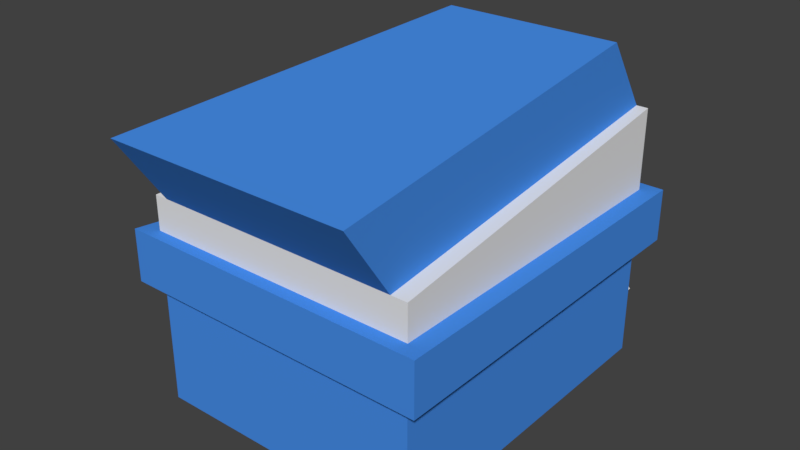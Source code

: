 # Source: new_building_5.blend  (saved by Blender 2.77.0; exported with 4.5.12 LTS)
import bpy
from mathutils import Matrix  # noqa: F401  (used for matrix-valued properties, if any)

bpy.ops.wm.read_factory_settings(use_empty=True)
scene = bpy.context.scene
scene.name = 'Scene'

# ---- collections
col_collection_1 = bpy.data.collections.new('Collection 1'); scene.collection.children.link(col_collection_1)

# ---- materials (node trees are filled in below, after node groups)
mat_material_001 = bpy.data.materials.new('Material.001')
mat_material_001.alpha_threshold = 0.0
mat_material_001.use_transparent_shadow = False
mat_material_001.diffuse_color = (0.06232, 0.2655, 0.8, 1.0)
mat_material_001.roughness = 0.5
mat_material_002 = bpy.data.materials.new('Material.002')
mat_material_002.alpha_threshold = 0.0
mat_material_002.use_transparent_shadow = False
mat_material_002.roughness = 0.5
mat_material_003 = bpy.data.materials.new('Material.003')
mat_material_003.alpha_threshold = 0.0
mat_material_003.use_transparent_shadow = False
mat_material_003.diffuse_color = (0.233, 0.233, 0.233, 1.0)
mat_material_003.roughness = 0.5

# ---- material node trees

# ---- world
world_world = bpy.data.worlds.new('World'); scene.world = world_world
world_world.color = (0.05088, 0.05088, 0.05088)
world_world.use_sun_shadow = False
world_world.sun_shadow_jitter_overblur = 0.0
world_world.cycles.sampling_method = 'MANUAL'

# ---- meshes
me_cube_001 = bpy.data.meshes.new('Cube.001')
me_cube_001.from_pydata([(2.857, 4.775, -9.733e-06), (2.857, 4.775, 5.289), (2.857, -2.226, -9.733e-06), (2.857, -2.226, 4.336), (-1.222, 4.775, -9.733e-06), (-1.222, 4.775, 5.289), (-2.868, -2.226, -9.733e-06), (-2.868, -2.226, 4.336), (2.857, 4.775, 2.539), (2.857, 4.775, 3.623), (2.857, -2.226, 3.623), (2.857, -2.226, 2.539), (-2.868, -2.226, 3.623), (-2.868, -2.226, 2.539), (-1.222, 4.775, 3.623), (-1.222, 4.775, 2.539), (3.217, 5.057, 2.539), (3.217, 5.057, 3.623), (3.217, -2.508, 3.623), (3.217, -2.508, 2.539), (-3.274, -2.465, 3.623), (-3.274, -2.465, 2.539), (-1.528, 5.093, 3.623), (-1.528, 5.093, 2.539), (2.521, -2.226, -9.733e-06), (2.618, 4.775, 5.289), (2.521, -2.226, 3.623), (2.521, -2.226, 2.539), (2.836, -2.505, 3.623), (2.836, -2.505, 2.539), (2.521, -2.226, 4.336), (2.42, 4.775, 2.341), (2.42, 4.775, 1.282), (-2.58, -2.226, 4.336), (-1.016, 4.775, 3.623), (-0.8183, 4.775, 2.341), (-0.8183, 4.775, 1.282), (-1.289, 5.091, 3.623), (-2.58, -2.226, -9.733e-06), (-1.016, 4.775, 5.289), (-2.58, -2.226, 3.623), (-2.58, -2.226, 2.539), (-2.948, -2.468, 3.623), (-2.948, -2.468, 2.539), (2.618, 4.775, 2.539), (2.618, 4.775, 1.084), (-1.016, 4.775, 2.539), (-1.016, 4.775, 1.084), (2.42, 4.327, 2.341), (2.42, 4.327, 1.282), (-0.8183, 4.327, 2.341), (-0.8183, 4.327, 1.282), (2.618, 5.323, 1.084), (-1.016, 5.323, 1.084), (2.42, 5.323, 1.282), (-0.8183, 5.323, 1.282), (-1.016, 3.792, 6.747), (2.618, 3.792, 6.747), (2.521, -3.209, 5.794), (-2.58, -3.209, 5.794)], [], [(4, 6, 13, 15), (36, 51, 49, 32, 54, 55), (25, 30, 3, 1), (11, 8, 16, 19), (7, 5, 14, 12), (46, 15, 23), (8, 44, 46, 23, 22, 37, 17, 16), (1, 3, 10, 9), (27, 11, 19, 29), (20, 22, 23, 21), (17, 18, 19, 16), (15, 13, 21, 23), (12, 14, 34, 37, 22, 20), (9, 10, 18, 17), (41, 27, 29, 43), (30, 25, 57, 58), (38, 6, 4, 0, 2, 24), (42, 20, 21, 43, 29, 19, 18, 28), (33, 7, 12, 40, 26, 10, 3, 30), (9, 17, 37, 34), (5, 7, 33, 39), (6, 38, 24, 2, 11, 27, 41, 13), (13, 41, 43, 21), (44, 8, 0, 4, 15, 46, 35, 36, 47, 45, 32, 31), (25, 1, 9, 34, 14, 5, 39), (31, 35, 46, 44), (32, 45, 52, 54), (48, 49, 51, 50), (31, 32, 49, 48), (36, 35, 50, 51), (35, 31, 48, 50), (55, 54, 52, 53), (47, 36, 55, 53), (45, 47, 53, 52), (58, 57, 56, 59), (33, 30, 58, 59), (25, 39, 56, 57), (39, 33, 59, 56), (2, 0, 8, 11), (40, 12, 20, 42, 28, 18, 10, 26)])
me_cube_001.polygons.foreach_set('material_index', [0, 1, 1, 0, 1, 0, 0, 1, 0, 0, 0, 0, 0, 0, 0, 0, 0, 0, 1, 0, 1, 0, 0, 0, 1, 0, 1, 2, 0, 0, 0, 1, 1, 1, 0, 0, 0, 0, 0, 0])
_uv = me_cube_001.uv_layers.new(name='UVMap')
_uv.uv.foreach_set('vector', [0.6849, 0.3508, 0.6849, 0.6839, 0.5671, 0.6837, 0.5671, 0.3506, 0.795, 0.1892, 0.8158, 0.1892, 0.8158, 0.3393, 0.795, 0.3393, 0.7696, 0.3393, 0.7696, 0.1892, 0.9519, 0.0, 0.9564, 0.3265, 0.9408, 0.3265, 0.9408, 0.0, 0.2846, 0.3381, 0.2824, 0.01343, 0.2991, 0.0002689, 0.3013, 0.3511, 0.9078, 0.3332, 0.8635, 0.0, 0.9408, 0.0001096, 0.9408, 0.3332, 0.1026, 0.01459, 0.09311, 0.01465, 0.07881, 0.0, 0.7358, 0.3673, 0.7358, 0.3784, 0.7358, 0.5469, 0.7352, 0.5706, 0.6849, 0.5706, 0.6849, 0.5596, 0.685, 0.3506, 0.7352, 0.3506, 0.4021, 1.0, 0.4463, 0.6753, 0.4794, 0.6753, 0.4794, 1.0, 0.269, 0.3382, 0.2846, 0.3381, 0.3013, 0.3511, 0.2836, 0.3511, 0.2368, 0.7104, 0.2368, 0.3511, 0.2871, 0.3511, 0.2871, 0.7105, 0.8028, 0.9214, 0.8028, 0.5706, 0.8531, 0.5706, 0.8531, 0.9214, 0.09311, 0.01465, 0.01878, 0.3398, 0.0, 0.3511, 0.07881, 0.0, 0.5839, 0.3394, 0.5095, 0.01463, 0.5, 0.01457, 0.5127, 1.354e-05, 0.5238, 0.0, 0.6026, 0.3506, 0.3202, 0.01341, 0.3181, 0.3377, 0.3013, 0.3506, 0.3036, 0.0002687, 0.03216, 0.3397, 0.269, 0.3382, 0.2836, 0.3511, 0.01517, 0.3511, 0.9268, 0.6783, 0.9268, 0.3506, 1.0, 0.3866, 1.0, 0.7144, 0.3147, 0.6753, 0.3013, 0.6753, 0.3778, 0.3506, 0.5671, 0.3506, 0.5671, 0.6753, 0.5515, 0.6753, 0.5297, 0.9612, 0.5297, 0.9764, 0.4794, 0.9764, 0.4794, 0.9612, 0.4794, 0.693, 0.4794, 0.6753, 0.5297, 0.6753, 0.5297, 0.693, 0.369, 0.6887, 0.369, 0.6753, 0.4021, 0.6753, 0.4021, 0.6887, 0.4021, 0.9253, 0.4021, 0.9408, 0.369, 0.9408, 0.369, 0.9253, 0.3202, 0.01341, 0.3036, 0.0002687, 0.5127, 1.354e-05, 0.5, 0.01457, 0.3001, 0.3532, 0.3001, 0.6886, 0.2871, 0.6855, 0.2908, 0.3511, 0.8028, 0.5706, 0.8028, 0.584, 0.8028, 0.8206, 0.8028, 0.8362, 0.6849, 0.8362, 0.6849, 0.8206, 0.6849, 0.584, 0.6849, 0.5706, 0.01878, 0.3398, 0.03216, 0.3397, 0.01517, 0.3511, 0.0, 0.3511, 0.7358, 0.3784, 0.7358, 0.3673, 0.8535, 0.3673, 0.8535, 0.5564, 0.7358, 0.5564, 0.7358, 0.5469, 0.745, 0.5377, 0.7941, 0.5377, 0.8033, 0.5469, 0.8033, 0.3784, 0.7941, 0.3876, 0.745, 0.3876, 0.7863, 0.0111, 0.7863, 0.0, 0.8635, 3.945e-06, 0.8635, 0.1797, 0.8635, 0.1892, 0.7863, 0.1892, 0.7863, 0.1796, 0.745, 0.3876, 0.745, 0.5377, 0.7358, 0.5469, 0.7358, 0.3784, 0.795, 0.3393, 0.7955, 0.3485, 0.7701, 0.3485, 0.7696, 0.3393, 0.7696, 0.3393, 0.7205, 0.3393, 0.7205, 0.1892, 0.7696, 0.1892, 0.06213, 0.681, 0.06213, 0.73, 0.04164, 0.7299, 0.04164, 0.6809, 0.04164, 0.6809, 0.04164, 0.73, 0.02082, 0.73, 0.02082, 0.6809, 2.134e-08, 0.831, 0.0, 0.6809, 0.02082, 0.6809, 0.02082, 0.831, 0.5644, 0.6845, 0.5644, 0.8347, 0.5552, 0.8439, 0.5552, 0.6753, 0.07157, 0.7074, 0.06213, 0.7059, 0.06213, 0.6809, 0.07157, 0.6824, 0.5297, 0.8439, 0.5297, 0.6753, 0.5552, 0.6753, 0.5552, 0.8439, 0.2368, 0.3543, 0.2368, 0.6809, 0.06809, 0.6785, 0.0, 0.3511, 0.369, 0.6887, 0.369, 0.9253, 0.3013, 0.9254, 0.3013, 0.6888, 0.7863, 0.0111, 0.7863, 0.1796, 0.7205, 0.1796, 0.7205, 0.01104, 0.8535, 0.7214, 0.8535, 0.3861, 0.9268, 0.3506, 0.9268, 0.686, 0.6026, 0.3247, 0.6026, 0.0, 0.7205, 5.118e-07, 0.7205, 0.3247, 0.5705, 0.3393, 0.5839, 0.3394, 0.6026, 0.3506, 0.5875, 0.3506, 0.319, 0.3506, 0.3013, 0.3506, 0.3181, 0.3377, 0.3337, 0.3378])
me_cube_001.materials.append(mat_material_001)
me_cube_001.materials.append(mat_material_002)
me_cube_001.materials.append(mat_material_003)
me_cube_001.use_remesh_preserve_volume = False
me_cube_001.use_remesh_preserve_attributes = False
me_cube_001.use_mirror_vertex_groups = False
me_cube_001.update()

# ---- objects
ob_cube = bpy.data.objects.new('Cube', me_cube_001)

# ---- transforms, parenting, visibility, modifiers, constraints
ob_cube.location = (0.0, 0.0, 0.0)
ob_cube.lineart.crease_threshold = 0.0

# ---- collection membership
col_collection_1.objects.link(ob_cube)

# ---- scene / render settings (as saved in the file)
scene.frame_start = 1; scene.frame_end = 250; scene.frame_set(1)
scene.render.engine = 'BLENDER_EEVEE_NEXT'
scene.render.resolution_percentage = 50
scene.render.dither_intensity = 0.0
scene.cycles.use_denoising = False
scene.cycles.samples = 128
scene.cycles.sampling_pattern = 'TABULATED_SOBOL'
scene.cycles.light_sampling_threshold = 0.0
scene.cycles.use_adaptive_sampling = False
scene.cycles.use_light_tree = False
scene.cycles.blur_glossy = 0.0
scene.cycles.sample_clamp_indirect = 0.0
scene.view_settings.view_transform = 'Standard'
bpy.context.view_layer.update()

# ---- added for rendering (the .blend has no active camera and no usable light): camera, sun
cam_auto = bpy.data.cameras.new('AutoCamera')
cam_auto.lens = 50.0
cam_auto.sensor_width = 36.0
cam_auto.clip_end = 1000.0
ob_auto_camera = bpy.data.objects.new('AutoCamera', cam_auto)
scene.collection.objects.link(ob_auto_camera)
ob_auto_camera.location = (11.6914, -13.0071, 12.7496)
ob_auto_camera.rotation_euler = (1.09748, -7.21219e-08, 0.694738)
scene.camera = ob_auto_camera
light_auto_sun = bpy.data.lights.new('AutoSun', 'SUN')
light_auto_sun.energy = 3.0
light_auto_sun.angle = 0.0523599
ob_auto_sun = bpy.data.objects.new('AutoSun', light_auto_sun)
scene.collection.objects.link(ob_auto_sun)
ob_auto_sun.rotation_euler = (0.872665, 0.174533, 0.523599)
bpy.context.view_layer.update()
